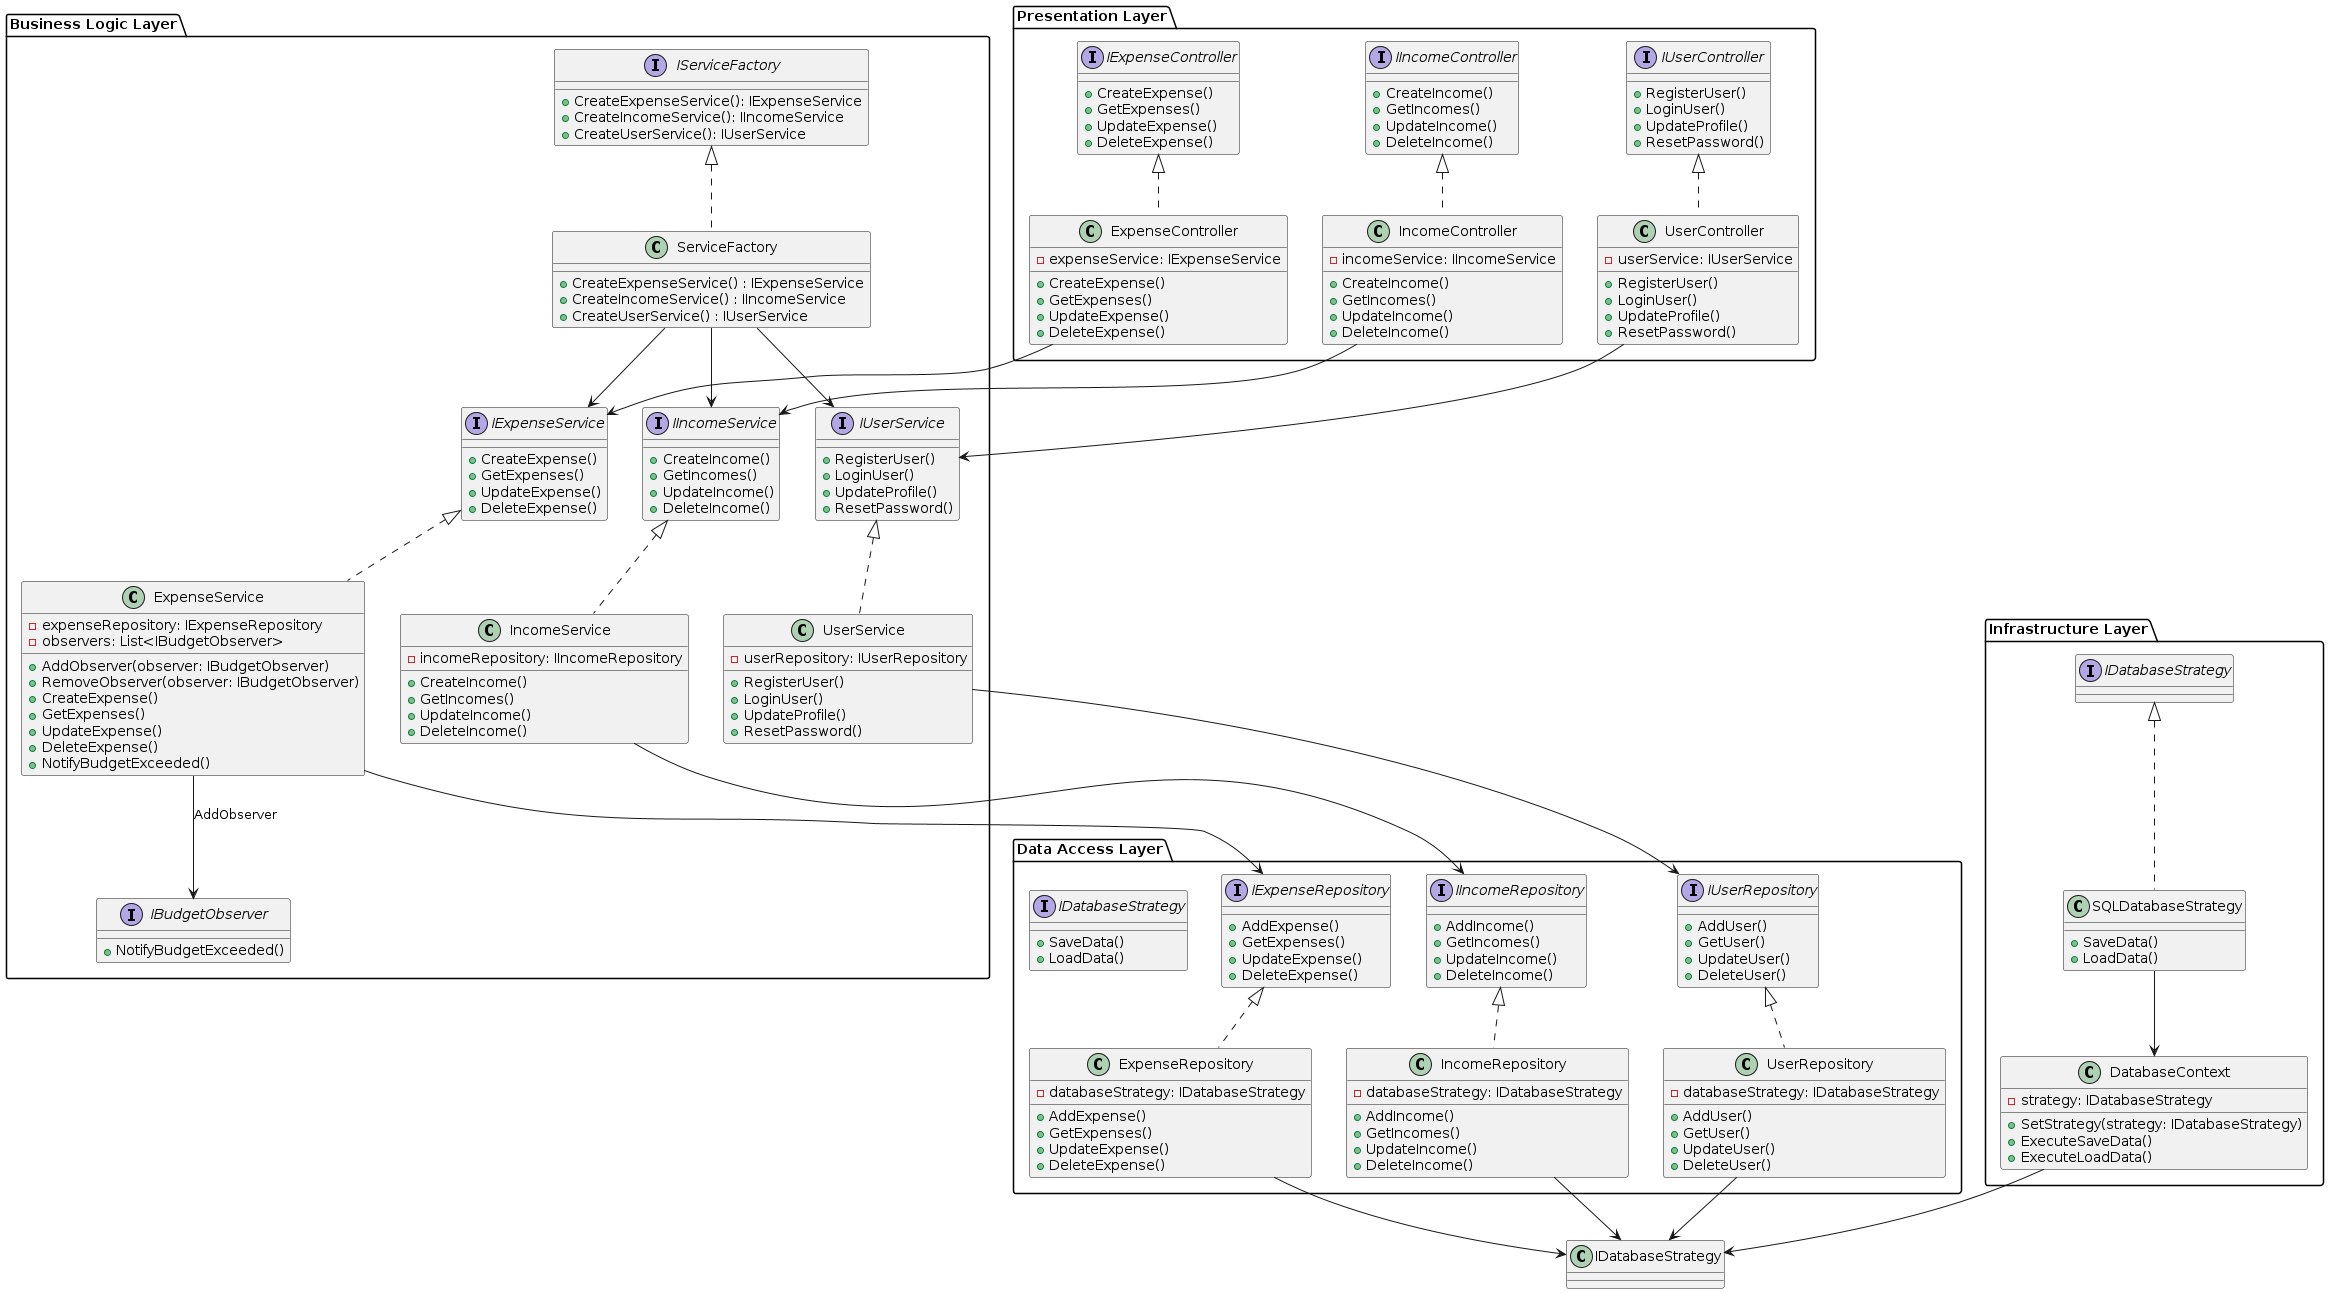

The diagram above was rendered by PlantUML. Its source (embedded in the PNG):
@startuml grupo2-API

package "Presentation Layer" {
    interface IExpenseController {
        + CreateExpense()
        + GetExpenses()
        + UpdateExpense()
        + DeleteExpense()
    }

    interface IIncomeController {
        + CreateIncome()
        + GetIncomes()
        + UpdateIncome()
        + DeleteIncome()
    }

    interface IUserController {
        + RegisterUser()
        + LoginUser()
        + UpdateProfile()
        + ResetPassword()
    }

    class ExpenseController implements IExpenseController {
        - expenseService: IExpenseService
        + CreateExpense()
        + GetExpenses()
        + UpdateExpense()
        + DeleteExpense()
    }

    class IncomeController implements IIncomeController {
        - incomeService: IIncomeService
        + CreateIncome()
        + GetIncomes()
        + UpdateIncome()
        + DeleteIncome()
    }

    class UserController implements IUserController {
        - userService: IUserService
        + RegisterUser()
        + LoginUser()
        + UpdateProfile()
        + ResetPassword()
    }
}

package "Business Logic Layer" {
    interface IExpenseService {
        + CreateExpense()
        + GetExpenses()
        + UpdateExpense()
        + DeleteExpense()
    }

    interface IIncomeService {
        + CreateIncome()
        + GetIncomes()
        + UpdateIncome()
        + DeleteIncome()
    }

    interface IUserService {
        + RegisterUser()
        + LoginUser()
        + UpdateProfile()
        + ResetPassword()
    }

    ' Applying Factory Pattern for Services
    interface IServiceFactory {
        + CreateExpenseService(): IExpenseService
        + CreateIncomeService(): IIncomeService
        + CreateUserService(): IUserService
    }

    class ServiceFactory implements IServiceFactory {
        + CreateExpenseService() : IExpenseService
        + CreateIncomeService() : IIncomeService
        + CreateUserService() : IUserService
    }

    ' Observer pattern to notify about budget thresholds
    interface IBudgetObserver {
        + NotifyBudgetExceeded()
    }

    class ExpenseService implements IExpenseService {
        - expenseRepository: IExpenseRepository
        - observers: List<IBudgetObserver>
        + AddObserver(observer: IBudgetObserver)
        + RemoveObserver(observer: IBudgetObserver)
        + CreateExpense()
        + GetExpenses()
        + UpdateExpense()
        + DeleteExpense()
        + NotifyBudgetExceeded()
    }

    class IncomeService implements IIncomeService {
        - incomeRepository: IIncomeRepository
        + CreateIncome()
        + GetIncomes()
        + UpdateIncome()
        + DeleteIncome()
    }

    class UserService implements IUserService {
        - userRepository: IUserRepository
        + RegisterUser()
        + LoginUser()
        + UpdateProfile()
        + ResetPassword()
    }
}

package "Data Access Layer" {
    interface IExpenseRepository {
        + AddExpense()
        + GetExpenses()
        + UpdateExpense()
        + DeleteExpense()
    }

    interface IIncomeRepository {
        + AddIncome()
        + GetIncomes()
        + UpdateIncome()
        + DeleteIncome()
    }

    interface IUserRepository {
        + AddUser()
        + GetUser()
        + UpdateUser()
        + DeleteUser()
    }

    ' Strategy Pattern for Database Selection
    interface IDatabaseStrategy {
        + SaveData()
        + LoadData()
    }

    class ExpenseRepository implements IExpenseRepository {
        - databaseStrategy: IDatabaseStrategy
        + AddExpense()
        + GetExpenses()
        + UpdateExpense()
        + DeleteExpense()
    }

    class IncomeRepository implements IIncomeRepository {
        - databaseStrategy: IDatabaseStrategy
        + AddIncome()
        + GetIncomes()
        + UpdateIncome()
        + DeleteIncome()
    }

    class UserRepository implements IUserRepository {
        - databaseStrategy: IDatabaseStrategy
        + AddUser()
        + GetUser()
        + UpdateUser()
        + DeleteUser()
    }
}

package "Infrastructure Layer" {
    ' Concrete implementation for Strategy Pattern
    class SQLDatabaseStrategy implements IDatabaseStrategy {
        + SaveData()
        + LoadData()
    }

    ' Context class to dynamically select strategy
    class DatabaseContext {
        - strategy: IDatabaseStrategy
        + SetStrategy(strategy: IDatabaseStrategy)
        + ExecuteSaveData()
        + ExecuteLoadData()
    }
}

' Relationships between layers
ExpenseController --> IExpenseService
IncomeController --> IIncomeService
UserController --> IUserService

ServiceFactory --> IExpenseService
ServiceFactory --> IIncomeService
ServiceFactory --> IUserService

ExpenseService --> IExpenseRepository
IncomeService --> IIncomeRepository
UserService --> IUserRepository

ExpenseService --> IBudgetObserver : "AddObserver"

ExpenseRepository --> IDatabaseStrategy
IncomeRepository --> IDatabaseStrategy
UserRepository --> IDatabaseStrategy

DatabaseContext --> IDatabaseStrategy
SQLDatabaseStrategy --> DatabaseContext

@enduml